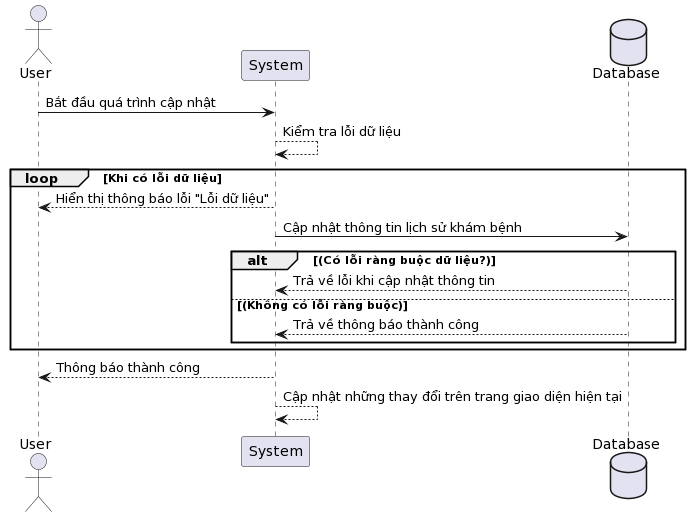

The diagram above was rendered by PlantUML. Its source (embedded in the PNG):
@startuml
actor User
participant "System" as System
database Database

User -> System: Bắt đầu quá trình cập nhật

System --> System: Kiểm tra lỗi dữ liệu

loop Khi có lỗi dữ liệu
    System --> User: Hiển thị thông báo lỗi "Lỗi dữ liệu"

System -> Database: Cập nhật thông tin lịch sử khám bệnh

alt (Có lỗi ràng buộc dữ liệu?)
    Database --> System: Trả về lỗi khi cập nhật thông tin
else (Không có lỗi ràng buộc)
    Database --> System: Trả về thông báo thành công
end

end
    System --> User: Thông báo thành công

System --> System: Cập nhật những thay đổi trên trang giao diện hiện tại
@enduml